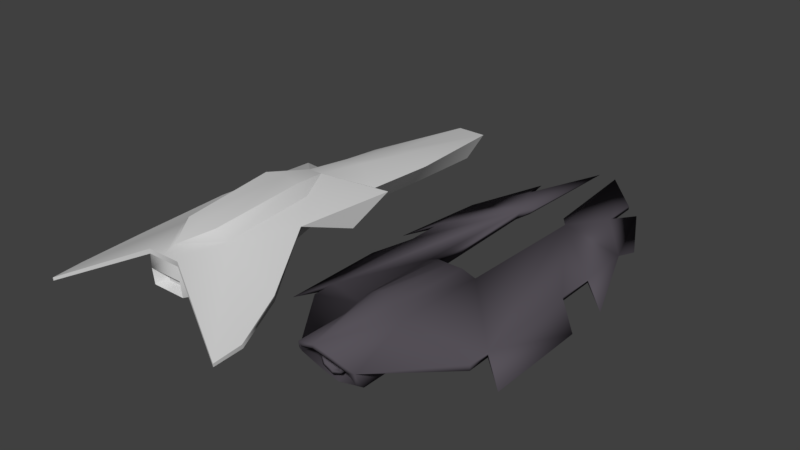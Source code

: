 # Source: untitled.blend  (saved by Blender 2.79.0; exported with 4.5.12 LTS)
import bpy
from mathutils import Matrix  # noqa: F401  (used for matrix-valued properties, if any)

bpy.ops.wm.read_factory_settings(use_empty=True)
scene = bpy.context.scene
scene.name = 'Scene'

# ---- collections
col_collection_1 = bpy.data.collections.new('Collection 1'); scene.collection.children.link(col_collection_1)

# ---- materials (node trees are filled in below, after node groups)
mat_main = bpy.data.materials.new('Main')
mat_main.alpha_threshold = 0.0
mat_main.use_transparent_shadow = False
mat_main.diffuse_color = (0.0967, 0.08594, 0.1026, 1.0)
mat_main.specular_color = (0.5, 0.5, 0.5)
mat_main.roughness = 0.5
mat_main.specular_intensity = 1.0
mat_material_001 = bpy.data.materials.new('Material.001')
mat_material_001.alpha_threshold = 0.0
mat_material_001.use_transparent_shadow = False
mat_material_001.diffuse_color = (0.64, 0.64, 0.64, 1.0)
mat_material_001.specular_color = (0.5, 0.5, 0.5)
mat_material_001.roughness = 0.5
mat_material_001.specular_intensity = 1.0

# ---- material node trees

# ---- world
world_world = bpy.data.worlds.new('World'); scene.world = world_world
world_world.color = (0.05088, 0.05088, 0.05088)
world_world.use_sun_shadow = False
world_world.sun_shadow_jitter_overblur = 0.0
world_world.cycles.sampling_method = 'MANUAL'

# ---- meshes
me_plane_003 = bpy.data.meshes.new('Plane.003')
me_plane_003.from_pydata([(0.0, 0.3915, -2.815), (0.2916, 0.255, -1.7), (0.2521, 0.3054, -2.779), (0.2043, 0.4186, -1.7), (0.3608, 0.255, -0.3978), (1.17, -0.007381, 1.625), (0.3446, 0.1738, 1.625), (0.6496, 0.1082, 2.267), (0.1804, 0.3356, -0.4239), (0.09637, 0.498, -1.7), (1.17, -0.007381, 0.8721), (0.412, 0.07498, -2.612), (1.17, -0.007381, -1.581), (0.1231, 0.1738, 3.31), (0.7789, -0.007381, 2.792), (1.17, -0.1306, 2.049), (1.554, -0.1959, 0.5478), (1.17, -0.007381, 0.2861), (1.17, -0.007381, -1.244), (1.554, -0.1959, -0.07963), (1.554, -0.1959, -1.581), (0.2257, 0.1708, 1.777), (0.4507, -0.07633, -0.8003), (0.4345, 5e-06, 1.625), (0.0, 0.137, -0.2153), (0.0, -0.1312, -0.596), (0.3156, 0.06204, 1.777), (0.5495, -0.05282, 2.989), (0.5495, -0.007381, 2.989), (0.6496, 0.04001, 2.267), (1.17, -0.06886, 0.8721), (1.17, -0.06886, 0.2861), (0.0, -0.3968, -1.123), (0.3181, -0.2918, -1.123), (0.3181, -0.2817, -1.747), (0.0, -0.3438, -1.747), (0.0, -0.3439, -2.37), (0.3181, -0.2716, -2.37), (1.17, -0.09055, -1.244), (1.17, -0.09055, -1.581), (1.17, -0.08219, -0.6545), (0.2618, -0.2232, -2.44), (0.0, -0.2899, -2.44), (0.0, -0.1199, -2.043), (0.1289, -0.07238, -2.064), (0.3393, 0.06928, -2.644), (0.186, 0.05301, -2.152), (0.0, 0.3364, -2.816), (0.2128, 0.2637, -2.785), (0.1137, 0.1589, -2.228), (0.0, 0.1954, -2.243), (0.0, -0.1431, -2.529), (0.136, -0.07886, -2.529), (0.1176, 0.1637, -2.529), (0.0, 0.2088, -2.529), (0.175, 0.05167, -2.529), (0.0, -0.09833, -2.529), (0.1021, -0.04961, -2.529), (0.08693, 0.1312, -2.529), (0.0, 0.1642, -2.529), (0.1304, 0.04823, -2.529), (0.0, -0.09833, -2.23), (0.1021, -0.04961, -2.23), (0.08693, 0.1312, -2.354), (0.0, 0.1642, -2.365), (0.1304, 0.04823, -2.304), (0.0, 0.3519, -0.4499), (0.0, 0.5295, -1.7), (0.4507, -0.07633, -1.747), (0.4507, -0.07633, -1.123), (-0.2521, 0.3054, -2.779), (-0.2916, 0.255, -1.7), (-0.3608, 0.255, -0.3978), (-0.2043, 0.4186, -1.7), (-1.17, -0.007381, 1.625), (-0.6496, 0.1082, 2.267), (-0.3446, 0.1738, 1.625), (-0.1804, 0.3356, -0.4239), (-0.09637, 0.498, -1.7), (-1.17, -0.007381, 0.8721), (-0.412, 0.07498, -2.612), (-1.17, -0.007381, -1.581), (-0.1231, 0.1738, 3.31), (-1.17, -0.1306, 2.049), (-0.7789, -0.007381, 2.792), (-1.554, -0.1959, 0.5478), (-1.17, -0.007381, 0.2861), (-1.17, -0.007381, -1.244), (-1.554, -0.1959, -1.581), (-1.554, -0.1959, -0.07963), (-0.2257, 0.1708, 1.777), (-0.4345, 5e-06, 1.625), (-0.4507, -0.07633, -0.8003), (-0.3156, 0.06204, 1.777), (-0.5495, -0.05282, 2.989), (-0.5495, -0.007381, 2.989), (-0.6496, 0.04001, 2.267), (-1.17, -0.06886, 0.2861), (-1.17, -0.06886, 0.8721), (-0.3181, -0.2918, -1.123), (-0.3181, -0.2817, -1.747), (-0.3181, -0.2716, -2.37), (-1.17, -0.09055, -1.244), (-1.17, -0.09055, -1.581), (-1.17, -0.08219, -0.6545), (-0.2618, -0.2232, -2.44), (-0.1289, -0.07238, -2.064), (-0.3393, 0.06928, -2.644), (-0.186, 0.05301, -2.152), (-0.1137, 0.1589, -2.228), (-0.2128, 0.2637, -2.785), (-0.136, -0.07886, -2.529), (-0.1176, 0.1637, -2.529), (-0.175, 0.05167, -2.529), (-0.1021, -0.04961, -2.529), (-0.08693, 0.1312, -2.529), (-0.1304, 0.04823, -2.529), (-0.1021, -0.04961, -2.23), (-0.08693, 0.1312, -2.354), (-0.1304, 0.04823, -2.304), (-0.4507, -0.07633, -1.123), (-0.4507, -0.07633, -1.747)], [], [(0, 1, 2), (1, 3, 4), (5, 6, 7), (8, 4, 3, 9), (6, 5, 10), (11, 1, 12), (6, 13, 7), (5, 7, 14, 15), (10, 5, 16), (10, 17, 6), (18, 17, 19, 20), (6, 17, 18, 4), (13, 6, 21), (6, 4, 22, 23), (21, 6, 23), (4, 24, 25), (13, 21, 26), (27, 28, 13), (7, 28, 27, 29), (14, 7, 29), (17, 10, 30, 31), (10, 16, 30), (16, 5, 30), (13, 28, 7), (13, 26, 27), (26, 29, 27), (15, 14, 29), (5, 15, 29), (26, 23, 29), (29, 23, 5), (1, 4, 18, 12), (9, 3, 0), (1, 0, 3), (2, 1, 11), (25, 32, 33), (34, 35, 36, 37), (33, 32, 35, 34), (34, 37, 11), (18, 20, 38), (12, 18, 38, 39), (12, 39, 11), (19, 17, 31), (38, 20, 19, 40), (40, 19, 31), (40, 31, 22), (31, 30, 22), (22, 30, 5, 23), (41, 42, 43, 44), (45, 41, 44, 46), (47, 48, 49, 50), (48, 45, 46, 49), (44, 43, 51, 52), (50, 49, 53, 54), (46, 44, 52, 55), (49, 46, 55, 53), (52, 51, 56, 57), (54, 53, 58, 59), (55, 52, 57, 60), (53, 55, 60, 58), (57, 56, 61, 62), (59, 58, 63, 64), (60, 57, 62, 65), (58, 60, 65, 63), (63, 65, 62, 61, 64), (2, 11, 45, 48), (0, 2, 48, 47), (11, 37, 41, 45), (37, 36, 42, 41), (22, 4, 25), (24, 4, 8), (66, 8, 9, 67), (66, 24, 8), (67, 9, 0), (26, 21, 23), (34, 68, 69, 33), (22, 33, 69), (68, 34, 11), (40, 22, 38), (22, 69, 38), (39, 38, 69, 68), (11, 39, 68), (22, 25, 33), (0, 70, 71), (71, 72, 73), (74, 75, 76), (77, 78, 73, 72), (76, 79, 74), (80, 81, 71), (76, 75, 82), (74, 83, 84, 75), (79, 85, 74), (79, 76, 86), (87, 88, 89, 86), (76, 72, 87, 86), (82, 90, 76), (76, 91, 92, 72), (90, 91, 76), (72, 25, 24), (82, 93, 90), (94, 82, 95), (75, 96, 94, 95), (84, 96, 75), (86, 97, 98, 79), (79, 98, 85), (85, 98, 74), (82, 75, 95), (82, 94, 93), (93, 94, 96), (83, 96, 84), (74, 96, 83), (93, 96, 91), (96, 74, 91), (71, 81, 87, 72), (78, 0, 73), (71, 73, 0), (70, 80, 71), (25, 99, 32), (100, 101, 36, 35), (99, 100, 35, 32), (100, 80, 101), (87, 102, 88), (81, 103, 102, 87), (81, 80, 103), (89, 97, 86), (102, 104, 89, 88), (104, 97, 89), (104, 92, 97), (97, 92, 98), (92, 91, 74, 98), (105, 106, 43, 42), (107, 108, 106, 105), (47, 50, 109, 110), (110, 109, 108, 107), (106, 111, 51, 43), (50, 54, 112, 109), (108, 113, 111, 106), (109, 112, 113, 108), (111, 114, 56, 51), (54, 59, 115, 112), (113, 116, 114, 111), (112, 115, 116, 113), (114, 117, 61, 56), (59, 64, 118, 115), (116, 119, 117, 114), (115, 118, 119, 116), (118, 64, 61, 117, 119), (70, 110, 107, 80), (0, 47, 110, 70), (80, 107, 105, 101), (101, 105, 42, 36), (92, 25, 72), (24, 77, 72), (66, 67, 78, 77), (66, 77, 24), (67, 0, 78), (93, 91, 90), (100, 99, 120, 121), (92, 120, 99), (121, 80, 100), (104, 102, 92), (92, 102, 120), (103, 121, 120, 102), (80, 121, 103), (92, 99, 25)])
me_plane_003.polygons.foreach_set('use_smooth', [True] * 164)
_uv = me_plane_003.uv_layers.new(name='UVMap')
_uv.uv.foreach_set('vector', [0.0283, 0.6727, 0.2024, 0.735, 0.0331, 0.7211, 0.3867, 0.6849, 0.3867, 0.6676, 0.6092, 0.6985, 0.73, 0.8771, 0.7249, 0.724, 0.8275, 0.776, 0.6047, 0.6629, 0.6092, 0.6985, 0.3867, 0.6676, 0.3867, 0.6463, 0.7249, 0.724, 0.73, 0.8771, 0.6119, 0.8824, 0.0588, 0.7724, 0.2024, 0.735, 0.227, 0.9003, 0.7249, 0.724, 0.9881, 0.6727, 0.8275, 0.776, 0.73, 0.8771, 0.8275, 0.776, 0.9119, 0.7999, 0.7991, 0.8822, 0.6119, 0.8824, 0.73, 0.8771, 0.5636, 0.9623, 0.6119, 0.8824, 0.5199, 0.8865, 0.7249, 0.724, 0.2798, 0.8978, 0.5199, 0.8865, 0.4653, 0.9668, 0.2297, 0.9779, 0.7249, 0.724, 0.5199, 0.8865, 0.2798, 0.8978, 0.4072, 0.7374, 0.9881, 0.6727, 0.7249, 0.724, 0.748, 0.7014, 0.2715, 0.2044, 0.0799, 0.2172, 0.0407, 0.1859, 0.2709, 0.1859, 0.2893, 0.2088, 0.2715, 0.2044, 0.2709, 0.1859, 0.0799, 0.2172, 0.0659, 0.2546, 0.0282, 0.2315, 0.4345, 0.1958, 0.2893, 0.2088, 0.2875, 0.1955, 0.3047, 0.1466, 0.3052, 0.1371, 0.4192, 0.1049, 0.1536, 0.1049, 0.3052, 0.1371, 0.3047, 0.1466, 0.1528, 0.1192, 0.0388, 0.1232, 0.1536, 0.1049, 0.1528, 0.1192, 0.2663, 0.3057, 0.1705, 0.3057, 0.1705, 0.2957, 0.2663, 0.2957, 0.1705, 0.3057, 0.0882, 0.2749, 0.1705, 0.2957, 0.4646, 0.3117, 0.2933, 0.3959, 0.4145, 0.3885, 0.9881, 0.6727, 0.9426, 0.7604, 0.8275, 0.776, 0.0314, 0.6156, 0.2751, 0.5572, 0.0783, 0.5225, 0.2751, 0.5572, 0.1945, 0.4985, 0.0783, 0.5225, 0.2225, 0.3941, 0.1086, 0.4807, 0.1945, 0.4985, 0.2933, 0.3959, 0.2225, 0.3941, 0.1945, 0.4985, 0.2751, 0.5572, 0.2994, 0.5321, 0.1945, 0.4985, 0.1945, 0.4985, 0.2994, 0.5321, 0.2933, 0.3959, 0.2024, 0.735, 0.4072, 0.7374, 0.2798, 0.8978, 0.227, 0.9003, 0.3867, 0.6463, 0.3867, 0.6676, 0.1962, 0.6273, 0.3867, 0.6849, 0.1962, 0.6273, 0.3867, 0.6676, 0.0331, 0.7211, 0.2024, 0.735, 0.0588, 0.7724, 0.6456, 0.5862, 0.7392, 0.6107, 0.7419, 0.5492, 0.8425, 0.5479, 0.841, 0.61, 0.9427, 0.6156, 0.9454, 0.5542, 0.7419, 0.5492, 0.7392, 0.6107, 0.841, 0.61, 0.8425, 0.5479, 0.8425, 0.5479, 0.9454, 0.5542, 0.9891, 0.49, 0.1389, 0.0633, 0.0521, 0.043, 0.1372, 0.0498, 0.1936, 0.0565, 0.1389, 0.0633, 0.1372, 0.0498, 0.1919, 0.043, 0.1936, 0.0565, 0.1919, 0.043, 0.4029, 0.0441, 0.3531, 0.2749, 0.2663, 0.3057, 0.2663, 0.2957, 0.754, 0.3689, 0.8051, 0.2922, 0.5642, 0.305, 0.6594, 0.3744, 0.6594, 0.3744, 0.5642, 0.305, 0.5085, 0.3831, 0.6594, 0.3744, 0.5085, 0.3831, 0.6885, 0.5063, 0.5085, 0.3831, 0.4145, 0.3885, 0.6885, 0.5063, 0.6885, 0.5063, 0.4145, 0.3885, 0.2933, 0.3959, 0.2994, 0.5321, 0.5963, 0.1131, 0.5356, 0.1112, 0.5376, 0.019, 0.5989, 0.0207, 0.676, 0.1184, 0.5963, 0.1131, 0.5989, 0.0207, 0.671, 0.0237, 0.7804, 0.1114, 0.7374, 0.1183, 0.7319, 0.0228, 0.7706, 0.019, 0.7374, 0.1183, 0.676, 0.1184, 0.671, 0.0237, 0.7319, 0.0228, 0.6617, 0.1736, 0.6626, 0.14, 0.7707, 0.14, 0.7695, 0.174, 0.705, 0.2602, 0.7015, 0.2355, 0.7714, 0.2332, 0.7716, 0.2617, 0.6844, 0.2071, 0.6617, 0.1736, 0.7695, 0.174, 0.7698, 0.2048, 0.7015, 0.2355, 0.6844, 0.2071, 0.7698, 0.2048, 0.7714, 0.2332, 0.6107, 0.1717, 0.6415, 0.1572, 0.6415, 0.1673, 0.6184, 0.1783, 0.6415, 0.2368, 0.6149, 0.2266, 0.6218, 0.2192, 0.6415, 0.2267, 0.6019, 0.2012, 0.6107, 0.1717, 0.6184, 0.1783, 0.612, 0.2005, 0.6149, 0.2266, 0.6019, 0.2012, 0.612, 0.2005, 0.6218, 0.2192, 0.8219, 0.2678, 0.7963, 0.2678, 0.7963, 0.2002, 0.8219, 0.2002, 0.8872, 0.2678, 0.8661, 0.2678, 0.8661, 0.2282, 0.8872, 0.2307, 0.8449, 0.2678, 0.8219, 0.2678, 0.8219, 0.2002, 0.8449, 0.2168, 0.8661, 0.2678, 0.8449, 0.2678, 0.8449, 0.2168, 0.8661, 0.2282, 0.8399, 0.1352, 0.8305, 0.1096, 0.8368, 0.0842, 0.8657, 0.071, 0.8704, 0.1497, 0.5777, 0.2412, 0.5549, 0.1994, 0.5664, 0.2011, 0.5846, 0.2363, 0.6119, 0.2604, 0.5777, 0.2412, 0.5846, 0.2363, 0.6134, 0.2525, 0.5549, 0.1994, 0.5658, 0.1372, 0.5754, 0.1486, 0.5664, 0.2011, 0.5658, 0.1372, 0.6119, 0.1255, 0.6134, 0.1383, 0.5754, 0.1486, 0.0407, 0.1859, 0.0799, 0.2172, 0.0282, 0.2315, 0.6404, 0.6273, 0.6092, 0.6985, 0.6047, 0.6629, 0.6003, 0.6273, 0.6047, 0.6629, 0.3867, 0.6463, 0.3867, 0.6273, 0.6003, 0.6273, 0.6404, 0.6273, 0.6047, 0.6629, 0.3867, 0.6273, 0.3867, 0.6463, 0.1962, 0.6273, 0.2875, 0.1955, 0.2893, 0.2088, 0.2709, 0.1859, 0.8425, 0.5479, 0.8434, 0.501, 0.7406, 0.5029, 0.7419, 0.5492, 0.6885, 0.5063, 0.7419, 0.5492, 0.7406, 0.5029, 0.8434, 0.501, 0.8425, 0.5479, 0.9891, 0.49, 0.6594, 0.3744, 0.6885, 0.5063, 0.754, 0.3689, 0.6885, 0.5063, 0.7406, 0.5029, 0.754, 0.3689, 0.8078, 0.3659, 0.754, 0.3689, 0.7406, 0.5029, 0.8434, 0.501, 0.9891, 0.49, 0.8078, 0.3659, 0.8434, 0.501, 0.6885, 0.5063, 0.6456, 0.5862, 0.7419, 0.5492, 0.0283, 0.6727, 0.0331, 0.7211, 0.2024, 0.735, 0.3867, 0.6849, 0.6092, 0.6985, 0.3867, 0.6676, 0.73, 0.8771, 0.8275, 0.776, 0.7249, 0.724, 0.6047, 0.6629, 0.3867, 0.6463, 0.3867, 0.6676, 0.6092, 0.6985, 0.7249, 0.724, 0.6119, 0.8824, 0.73, 0.8771, 0.0588, 0.7724, 0.227, 0.9003, 0.2024, 0.735, 0.7249, 0.724, 0.8275, 0.776, 0.9881, 0.6727, 0.73, 0.8771, 0.7991, 0.8822, 0.9119, 0.7999, 0.8275, 0.776, 0.6119, 0.8824, 0.5636, 0.9623, 0.73, 0.8771, 0.6119, 0.8824, 0.7249, 0.724, 0.5199, 0.8865, 0.2798, 0.8978, 0.2297, 0.9779, 0.4653, 0.9668, 0.5199, 0.8865, 0.7249, 0.724, 0.4072, 0.7374, 0.2798, 0.8978, 0.5199, 0.8865, 0.9881, 0.6727, 0.748, 0.7014, 0.7249, 0.724, 0.2715, 0.2044, 0.2709, 0.1859, 0.0407, 0.1859, 0.0799, 0.2172, 0.2893, 0.2088, 0.2709, 0.1859, 0.2715, 0.2044, 0.0799, 0.2172, 0.0282, 0.2315, 0.0659, 0.2546, 0.4345, 0.1958, 0.2875, 0.1955, 0.2893, 0.2088, 0.3047, 0.1466, 0.4192, 0.1049, 0.3052, 0.1371, 0.1536, 0.1049, 0.1528, 0.1192, 0.3047, 0.1466, 0.3052, 0.1371, 0.0388, 0.1232, 0.1528, 0.1192, 0.1536, 0.1049, 0.2663, 0.3057, 0.2663, 0.2957, 0.1705, 0.2957, 0.1705, 0.3057, 0.1705, 0.3057, 0.1705, 0.2957, 0.0882, 0.2749, 0.4646, 0.3117, 0.4145, 0.3885, 0.2933, 0.3959, 0.9881, 0.6727, 0.8275, 0.776, 0.9426, 0.7604, 0.0314, 0.6156, 0.0783, 0.5225, 0.2751, 0.5572, 0.2751, 0.5572, 0.0783, 0.5225, 0.1945, 0.4985, 0.2225, 0.3941, 0.1945, 0.4985, 0.1086, 0.4807, 0.2933, 0.3959, 0.1945, 0.4985, 0.2225, 0.3941, 0.2751, 0.5572, 0.1945, 0.4985, 0.2994, 0.5321, 0.1945, 0.4985, 0.2933, 0.3959, 0.2994, 0.5321, 0.2024, 0.735, 0.227, 0.9003, 0.2798, 0.8978, 0.4072, 0.7374, 0.3867, 0.6463, 0.1962, 0.6273, 0.3867, 0.6676, 0.3867, 0.6849, 0.3867, 0.6676, 0.1962, 0.6273, 0.0331, 0.7211, 0.0588, 0.7724, 0.2024, 0.735, 0.6456, 0.5862, 0.7419, 0.5492, 0.7392, 0.6107, 0.8425, 0.5479, 0.9454, 0.5542, 0.9427, 0.6156, 0.841, 0.61, 0.7419, 0.5492, 0.8425, 0.5479, 0.841, 0.61, 0.7392, 0.6107, 0.8425, 0.5479, 0.9891, 0.49, 0.9454, 0.5542, 0.1389, 0.0633, 0.1372, 0.0498, 0.0521, 0.043, 0.1936, 0.0565, 0.1919, 0.043, 0.1372, 0.0498, 0.1389, 0.0633, 0.1936, 0.0565, 0.4029, 0.0441, 0.1919, 0.043, 0.3531, 0.2749, 0.2663, 0.2957, 0.2663, 0.3057, 0.754, 0.3689, 0.6594, 0.3744, 0.5642, 0.305, 0.8051, 0.2922, 0.6594, 0.3744, 0.5085, 0.3831, 0.5642, 0.305, 0.6594, 0.3744, 0.6885, 0.5063, 0.5085, 0.3831, 0.5085, 0.3831, 0.6885, 0.5063, 0.4145, 0.3885, 0.6885, 0.5063, 0.2994, 0.5321, 0.2933, 0.3959, 0.4145, 0.3885, 0.5963, 0.1131, 0.5989, 0.0207, 0.5376, 0.019, 0.5356, 0.1112, 0.676, 0.1184, 0.671, 0.0237, 0.5989, 0.0207, 0.5963, 0.1131, 0.7804, 0.1114, 0.7706, 0.019, 0.7319, 0.0228, 0.7374, 0.1183, 0.7374, 0.1183, 0.7319, 0.0228, 0.671, 0.0237, 0.676, 0.1184, 0.6617, 0.1736, 0.7695, 0.174, 0.7707, 0.14, 0.6626, 0.14, 0.705, 0.2602, 0.7716, 0.2617, 0.7714, 0.2332, 0.7015, 0.2355, 0.6844, 0.2071, 0.7698, 0.2048, 0.7695, 0.174, 0.6617, 0.1736, 0.7015, 0.2355, 0.7714, 0.2332, 0.7698, 0.2048, 0.6844, 0.2071, 0.6107, 0.1717, 0.6184, 0.1783, 0.6415, 0.1673, 0.6415, 0.1572, 0.6415, 0.2368, 0.6415, 0.2267, 0.6218, 0.2192, 0.6149, 0.2266, 0.6019, 0.2012, 0.612, 0.2005, 0.6184, 0.1783, 0.6107, 0.1717, 0.6149, 0.2266, 0.6218, 0.2192, 0.612, 0.2005, 0.6019, 0.2012, 0.8219, 0.2678, 0.8219, 0.2002, 0.7963, 0.2002, 0.7963, 0.2678, 0.8872, 0.2678, 0.8872, 0.2307, 0.8661, 0.2282, 0.8661, 0.2678, 0.8449, 0.2678, 0.8449, 0.2168, 0.8219, 0.2002, 0.8219, 0.2678, 0.8661, 0.2678, 0.8661, 0.2282, 0.8449, 0.2168, 0.8449, 0.2678, 0.8399, 0.1352, 0.8704, 0.1497, 0.8657, 0.071, 0.8368, 0.0842, 0.8305, 0.1096, 0.5777, 0.2412, 0.5846, 0.2363, 0.5664, 0.2011, 0.5549, 0.1994, 0.6119, 0.2604, 0.6134, 0.2525, 0.5846, 0.2363, 0.5777, 0.2412, 0.5549, 0.1994, 0.5664, 0.2011, 0.5754, 0.1486, 0.5658, 0.1372, 0.5658, 0.1372, 0.5754, 0.1486, 0.6134, 0.1383, 0.6119, 0.1255, 0.0407, 0.1859, 0.0282, 0.2315, 0.0799, 0.2172, 0.6404, 0.6273, 0.6047, 0.6629, 0.6092, 0.6985, 0.6003, 0.6273, 0.3867, 0.6273, 0.3867, 0.6463, 0.6047, 0.6629, 0.6003, 0.6273, 0.6047, 0.6629, 0.6404, 0.6273, 0.3867, 0.6273, 0.1962, 0.6273, 0.3867, 0.6463, 0.2875, 0.1955, 0.2709, 0.1859, 0.2893, 0.2088, 0.8425, 0.5479, 0.7419, 0.5492, 0.7406, 0.5029, 0.8434, 0.501, 0.6885, 0.5063, 0.7406, 0.5029, 0.7419, 0.5492, 0.8434, 0.501, 0.9891, 0.49, 0.8425, 0.5479, 0.6594, 0.3744, 0.754, 0.3689, 0.6885, 0.5063, 0.6885, 0.5063, 0.754, 0.3689, 0.7406, 0.5029, 0.8078, 0.3659, 0.8434, 0.501, 0.7406, 0.5029, 0.754, 0.3689, 0.9891, 0.49, 0.8434, 0.501, 0.8078, 0.3659, 0.6885, 0.5063, 0.7419, 0.5492, 0.6456, 0.5862])
me_plane_003.materials.append(mat_main)
me_plane_003.use_remesh_preserve_volume = False
me_plane_003.use_remesh_preserve_attributes = False
me_plane_003.use_mirror_vertex_groups = False
me_plane_003.update()
me_plane_003.normals_split_custom_set([tuple(v) for v in zip(*[iter([4.03e-09, 0.7377, -0.6752, 0.6363, 0.7661, -0.09106, 0.5965, 0.4889, -0.6365, 0.6363, 0.7661, -0.09106, 0.7257, 0.6845, -0.06904, 0.1121, 0.8179, 0.5644, 0.9887, -0.05809, 0.1382, -0.6208, 0.7226, -0.3041, 0.3209, 0.9325, 0.166, 0.2409, 0.8713, 0.4275, 0.1121, 0.8179, 0.5644, 0.7257, 0.6845, -0.06904, 0.3876, 0.9218, -0.01185, -0.6208, 0.7226, -0.3041, 0.9887, -0.05809, 0.1382, 0.4286, 0.8888, -0.1627, 0.8529, -0.06237, -0.5184, 0.6363, 0.7661, -0.09106, 0.8088, 0.5338, -0.247, -0.6208, 0.7226, -0.3041, -0.4724, 0.1815, 0.8625, 0.3209, 0.9325, 0.166, 0.9887, -0.05809, 0.1382, 0.3209, 0.9325, 0.166, 0.1032, -0.1369, 0.9852, 0.8374, -0.4155, -0.3551, 0.4286, 0.8888, -0.1627, 0.9887, -0.05809, 0.1382, 0.6139, -0.2605, -0.7452, 0.4286, 0.8888, -0.1627, 0.6843, 0.7073, 0.1773, -0.6208, 0.7226, -0.3041, 0.464, 0.8711, -0.1609, 0.6843, 0.7073, 0.1773, 0.9034, -0.3598, 0.2334, 0.4726, -0.1871, -0.8612, -0.6208, 0.7226, -0.3041, 0.6843, 0.7073, 0.1773, 0.464, 0.8711, -0.1609, 0.1121, 0.8179, 0.5644, -0.4724, 0.1815, 0.8625, -0.6208, 0.7226, -0.3041, -0.8869, 0.3809, -0.2613, -0.6208, 0.7226, -0.3041, 0.1121, 0.8179, 0.5644, 0.128, -0.962, 0.2411, -0.4847, -0.8739, -0.03626, -0.8869, 0.3809, -0.2613, -0.6208, 0.7226, -0.3041, -0.4847, -0.8739, -0.03626, 0.1121, 0.8179, 0.5644, 0.0, -0.1794, 0.9838, 0.0, -0.8231, 0.5678, -0.4724, 0.1815, 0.8625, -0.8869, 0.3809, -0.2613, -0.5811, -0.8083, -0.09435, 0.4764, -0.7734, 0.4182, 0.81, 0.378, 0.4484, -0.4724, 0.1815, 0.8625, 0.3209, 0.9325, 0.166, 0.81, 0.378, 0.4484, 0.4764, -0.7734, 0.4182, -0.09167, -0.9943, 0.05502, 0.1032, -0.1369, 0.9852, 0.3209, 0.9325, 0.166, -0.09167, -0.9943, 0.05502, 0.6843, 0.7073, 0.1773, 0.4286, 0.8888, -0.1627, -0.05613, -0.978, -0.2011, 0.5284, -0.8044, 0.2715, 0.4286, 0.8888, -0.1627, 0.6139, -0.2605, -0.7452, -0.05613, -0.978, -0.2011, 0.6139, -0.2605, -0.7452, 0.9887, -0.05809, 0.1382, -0.05613, -0.978, -0.2011, -0.4724, 0.1815, 0.8625, 0.81, 0.378, 0.4484, 0.3209, 0.9325, 0.166, -0.4724, 0.1815, 0.8625, -0.5811, -0.8083, -0.09435, 0.4764, -0.7734, 0.4182, -0.5811, -0.8083, -0.09435, -0.09167, -0.9943, 0.05502, 0.4764, -0.7734, 0.4182, 0.8374, -0.4155, -0.3551, 0.1032, -0.1369, 0.9852, -0.09167, -0.9943, 0.05502, 0.9887, -0.05809, 0.1382, 0.8374, -0.4155, -0.3551, -0.09167, -0.9943, 0.05502, -0.5811, -0.8083, -0.09435, -0.4847, -0.8739, -0.03626, -0.09167, -0.9943, 0.05502, -0.09167, -0.9943, 0.05502, -0.4847, -0.8739, -0.03626, 0.9887, -0.05809, 0.1382, 0.6363, 0.7661, -0.09106, 0.1121, 0.8179, 0.5644, 0.464, 0.8711, -0.1609, 0.8088, 0.5338, -0.247, 0.3876, 0.9218, -0.01185, 0.7257, 0.6845, -0.06904, 4.03e-09, 0.7377, -0.6752, 0.6363, 0.7661, -0.09106, 4.03e-09, 0.7377, -0.6752, 0.7257, 0.6845, -0.06904, 0.5965, 0.4889, -0.6365, 0.6363, 0.7661, -0.09106, 0.8529, -0.06237, -0.5184, 0.0, -0.8231, 0.5678, 0.0, -0.9807, 0.1955, 0.553, -0.8204, 0.1456, 0.5935, -0.8036, -0.04389, 4.852e-09, -0.9996, -0.02923, 5.365e-09, -0.9446, -0.3283, 0.6203, -0.7314, -0.2833, 0.553, -0.8204, 0.1456, 0.0, -0.9807, 0.1955, 4.852e-09, -0.9996, -0.02923, 0.5935, -0.8036, -0.04389, 0.5935, -0.8036, -0.04389, 0.6203, -0.7314, -0.2833, 0.8529, -0.06237, -0.5184, 0.464, 0.8711, -0.1609, 0.4726, -0.1871, -0.8612, -0.05068, -0.9698, -0.2386, 0.8088, 0.5338, -0.247, 0.464, 0.8711, -0.1609, -0.05068, -0.9698, -0.2386, 0.7104, -0.6555, -0.2562, 0.8088, 0.5338, -0.247, 0.7104, -0.6555, -0.2562, 0.8529, -0.06237, -0.5184, 0.9034, -0.3598, 0.2334, 0.6843, 0.7073, 0.1773, 0.5284, -0.8044, 0.2715, -0.05068, -0.9698, -0.2386, 0.4726, -0.1871, -0.8612, 0.9034, -0.3598, 0.2334, -0.1471, -0.9891, 0.01004, -0.1471, -0.9891, 0.01004, 0.9034, -0.3598, 0.2334, 0.5284, -0.8044, 0.2715, -0.1471, -0.9891, 0.01004, 0.5284, -0.8044, 0.2715, 0.128, -0.962, 0.2411, 0.5284, -0.8044, 0.2715, -0.05613, -0.978, -0.2011, 0.128, -0.962, 0.2411, 0.128, -0.962, 0.2411, -0.05613, -0.978, -0.2011, 0.9887, -0.05809, 0.1382, -0.4847, -0.8739, -0.03626, -0.208, -0.351, -0.913, 7.976e-08, -0.01356, -0.9999, 1.506e-07, 0.07101, -0.9975, -0.06945, -0.1911, -0.9791, -0.1513, -0.5992, -0.7862, -0.208, -0.351, -0.913, -0.06945, -0.1911, -0.9791, -0.09639, -0.6217, -0.7773, 1.777e-08, -0.496, -0.8683, -0.02604, -0.5504, -0.8345, 0.3295, -0.4042, -0.8533, 2.134e-07, -0.0966, -0.9953, -0.02604, -0.5504, -0.8345, -0.1513, -0.5992, -0.7862, -0.09639, -0.6217, -0.7773, 0.3295, -0.4042, -0.8533, -0.06945, -0.1911, -0.9791, 1.506e-07, 0.07101, -0.9975, -3.332e-08, -0.7972, -0.6037, 0.5678, -0.5443, -0.6176, 2.134e-07, -0.0966, -0.9953, 0.3295, -0.4042, -0.8533, 0.4932, 0.6019, -0.628, 0.0, 0.7853, -0.6192, -0.09639, -0.6217, -0.7773, -0.06945, -0.1911, -0.9791, 0.5678, -0.5443, -0.6176, 0.7636, 0.06689, -0.6423, 0.3295, -0.4042, -0.8533, -0.09639, -0.6217, -0.7773, 0.7636, 0.06689, -0.6423, 0.4932, 0.6019, -0.628, 0.5678, -0.5443, -0.6176, -3.332e-08, -0.7972, -0.6037, 0.0, 0.5751, -0.818, -0.4452, 0.3777, -0.8119, 0.0, 0.7853, -0.6192, 0.4932, 0.6019, -0.628, -0.4011, -0.4524, -0.7965, 0.0, -0.6051, -0.7961, 0.7636, 0.06689, -0.6423, 0.5678, -0.5443, -0.6176, -0.4452, 0.3777, -0.8119, -0.5952, -0.05983, -0.8013, 0.4932, 0.6019, -0.628, 0.7636, 0.06689, -0.6423, -0.5952, -0.05983, -0.8013, -0.4011, -0.4524, -0.7965, -0.4452, 0.3777, -0.8119, 0.0, 0.5751, -0.818, 0.0, 0.6286, -0.7778, -0.6039, 0.2428, -0.7592, 0.0, -0.6051, -0.7961, -0.4011, -0.4524, -0.7965, -0.4773, -0.762, -0.4377, 0.0, -0.9056, -0.4241, -0.5952, -0.05983, -0.8013, -0.4452, 0.3777, -0.8119, -0.6039, 0.2428, -0.7592, -0.7682, -0.3057, -0.5625, -0.4011, -0.4524, -0.7965, -0.5952, -0.05983, -0.8013, -0.7682, -0.3057, -0.5625, -0.4773, -0.762, -0.4377, -0.4773, -0.762, -0.4377, -0.7682, -0.3057, -0.5625, -0.6039, 0.2428, -0.7592, 0.0, 0.6286, -0.7778, 0.0, -0.9056, -0.4241, 0.5965, 0.4889, -0.6365, 0.8529, -0.06237, -0.5184, -0.1513, -0.5992, -0.7862, -0.02604, -0.5504, -0.8345, 4.03e-09, 0.7377, -0.6752, 0.5965, 0.4889, -0.6365, -0.02604, -0.5504, -0.8345, 1.777e-08, -0.496, -0.8683, 0.8529, -0.06237, -0.5184, 0.6203, -0.7314, -0.2833, -0.208, -0.351, -0.913, -0.1513, -0.5992, -0.7862, 0.6203, -0.7314, -0.2833, 5.365e-09, -0.9446, -0.3283, 7.976e-08, -0.01356, -0.9999, -0.208, -0.351, -0.913, 0.128, -0.962, 0.2411, 0.1121, 0.8179, 0.5644, 0.0, -0.8231, 0.5678, 0.0, -0.1794, 0.9838, 0.1121, 0.8179, 0.5644, 0.2409, 0.8713, 0.4275, 0.0, 0.9193, 0.3936, 0.2409, 0.8713, 0.4275, 0.3876, 0.9218, -0.01185, 2.532e-09, 1.0, 0.004817, 0.0, 0.9193, 0.3936, 0.0, -0.1794, 0.9838, 0.2409, 0.8713, 0.4275, 2.532e-09, 1.0, 0.004817, 0.3876, 0.9218, -0.01185, 4.03e-09, 0.7377, -0.6752, -0.5811, -0.8083, -0.09435, -0.8869, 0.3809, -0.2613, -0.4847, -0.8739, -0.03626, 0.5935, -0.8036, -0.04389, 0.4866, -0.8682, -0.09696, 0.4768, -0.879, -0.001241, 0.553, -0.8204, 0.1456, 0.128, -0.962, 0.2411, 0.553, -0.8204, 0.1456, 0.4768, -0.879, -0.001241, 0.4866, -0.8682, -0.09696, 0.5935, -0.8036, -0.04389, 0.8529, -0.06237, -0.5184, -0.1471, -0.9891, 0.01004, 0.128, -0.962, 0.2411, -0.05068, -0.9698, -0.2386, 0.128, -0.962, 0.2411, 0.4768, -0.879, -0.001241, -0.05068, -0.9698, -0.2386, 0.7104, -0.6555, -0.2562, -0.05068, -0.9698, -0.2386, 0.4768, -0.879, -0.001241, 0.4866, -0.8682, -0.09696, 0.8529, -0.06237, -0.5184, 0.7104, -0.6555, -0.2562, 0.4866, -0.8682, -0.09696, 0.128, -0.962, 0.2411, 0.0, -0.8231, 0.5678, 0.553, -0.8204, 0.1456, 4.03e-09, 0.7377, -0.6752, -0.5965, 0.4889, -0.6365, -0.6363, 0.7661, -0.09106, -0.6363, 0.7661, -0.09106, -0.1121, 0.8179, 0.5644, -0.7257, 0.6845, -0.06904, -0.9887, -0.05809, 0.1382, -0.3209, 0.9325, 0.166, 0.6208, 0.7226, -0.3041, -0.2409, 0.8713, 0.4275, -0.3876, 0.9218, -0.01185, -0.7257, 0.6845, -0.06904, -0.1121, 0.8179, 0.5644, 0.6208, 0.7226, -0.3041, -0.4286, 0.8888, -0.1627, -0.9887, -0.05809, 0.1382, -0.8529, -0.06237, -0.5184, -0.8088, 0.5338, -0.247, -0.6363, 0.7661, -0.09106, 0.6208, 0.7226, -0.3041, -0.3209, 0.9325, 0.166, 0.4724, 0.1815, 0.8625, -0.9887, -0.05809, 0.1382, -0.8374, -0.4155, -0.3551, -0.1032, -0.1369, 0.9852, -0.3209, 0.9325, 0.166, -0.4286, 0.8888, -0.1627, -0.6139, -0.2605, -0.7452, -0.9887, -0.05809, 0.1382, -0.4286, 0.8888, -0.1627, 0.6208, 0.7226, -0.3041, -0.6843, 0.7073, 0.1773, -0.464, 0.8711, -0.1609, -0.4726, -0.1871, -0.8612, -0.9034, -0.3598, 0.2334, -0.6843, 0.7073, 0.1773, 0.6208, 0.7226, -0.3041, -0.1121, 0.8179, 0.5644, -0.464, 0.8711, -0.1609, -0.6843, 0.7073, 0.1773, 0.4724, 0.1815, 0.8625, 0.8869, 0.3809, -0.2614, 0.6208, 0.7226, -0.3041, 0.6208, 0.7226, -0.3041, 0.4847, -0.8739, -0.03626, -0.128, -0.962, 0.2411, -0.1121, 0.8179, 0.5644, 0.8869, 0.3809, -0.2614, 0.4847, -0.8739, -0.03626, 0.6208, 0.7226, -0.3041, -0.1121, 0.8179, 0.5644, 0.0, -0.8231, 0.5678, 0.0, -0.1794, 0.9838, 0.4724, 0.1815, 0.8625, 0.5811, -0.8083, -0.09435, 0.8869, 0.3809, -0.2614, -0.4764, -0.7734, 0.4182, 0.4724, 0.1815, 0.8625, -0.81, 0.378, 0.4484, -0.3209, 0.9325, 0.166, 0.09167, -0.9943, 0.05502, -0.4764, -0.7734, 0.4182, -0.81, 0.378, 0.4484, -0.1032, -0.1369, 0.9852, 0.09167, -0.9943, 0.05502, -0.3209, 0.9325, 0.166, -0.6843, 0.7073, 0.1773, -0.5284, -0.8044, 0.2715, 0.05613, -0.978, -0.2011, -0.4286, 0.8888, -0.1627, -0.4286, 0.8888, -0.1627, 0.05613, -0.978, -0.2011, -0.6139, -0.2605, -0.7452, -0.6139, -0.2605, -0.7452, 0.05613, -0.978, -0.2011, -0.9887, -0.05809, 0.1382, 0.4724, 0.1815, 0.8625, -0.3209, 0.9325, 0.166, -0.81, 0.378, 0.4484, 0.4724, 0.1815, 0.8625, -0.4764, -0.7734, 0.4182, 0.5811, -0.8083, -0.09435, 0.5811, -0.8083, -0.09435, -0.4764, -0.7734, 0.4182, 0.09167, -0.9943, 0.05502, -0.8374, -0.4155, -0.3551, 0.09167, -0.9943, 0.05502, -0.1032, -0.1369, 0.9852, -0.9887, -0.05809, 0.1382, 0.09167, -0.9943, 0.05502, -0.8374, -0.4155, -0.3551, 0.5811, -0.8083, -0.09435, 0.09167, -0.9943, 0.05502, 0.4847, -0.8739, -0.03626, 0.09167, -0.9943, 0.05502, -0.9887, -0.05809, 0.1382, 0.4847, -0.8739, -0.03626, -0.6363, 0.7661, -0.09106, -0.8088, 0.5338, -0.247, -0.464, 0.8711, -0.1609, -0.1121, 0.8179, 0.5644, -0.3876, 0.9218, -0.01185, 4.03e-09, 0.7377, -0.6752, -0.7257, 0.6845, -0.06904, -0.6363, 0.7661, -0.09106, -0.7257, 0.6845, -0.06904, 4.03e-09, 0.7377, -0.6752, -0.5965, 0.4889, -0.6365, -0.8529, -0.06237, -0.5184, -0.6363, 0.7661, -0.09106, 0.0, -0.8231, 0.5678, -0.553, -0.8204, 0.1456, 0.0, -0.9807, 0.1955, -0.5935, -0.8036, -0.04389, -0.6203, -0.7314, -0.2833, 5.365e-09, -0.9446, -0.3283, 4.852e-09, -0.9996, -0.02923, -0.553, -0.8204, 0.1456, -0.5935, -0.8036, -0.04389, 4.852e-09, -0.9996, -0.02923, 0.0, -0.9807, 0.1955, -0.5935, -0.8036, -0.04389, -0.8529, -0.06237, -0.5184, -0.6203, -0.7314, -0.2833, -0.464, 0.8711, -0.1609, 0.05068, -0.9698, -0.2386, -0.4726, -0.1871, -0.8612, -0.8088, 0.5338, -0.247, -0.7104, -0.6555, -0.2562, 0.05068, -0.9698, -0.2386, -0.464, 0.8711, -0.1609, -0.8088, 0.5338, -0.247, -0.8529, -0.06237, -0.5184, -0.7104, -0.6555, -0.2562, -0.9034, -0.3598, 0.2334, -0.5284, -0.8044, 0.2715, -0.6843, 0.7073, 0.1773, 0.05068, -0.9698, -0.2386, 0.1471, -0.9891, 0.01004, -0.9034, -0.3598, 0.2334, -0.4726, -0.1871, -0.8612, 0.1471, -0.9891, 0.01004, -0.5284, -0.8044, 0.2715, -0.9034, -0.3598, 0.2334, 0.1471, -0.9891, 0.01004, -0.128, -0.962, 0.2411, -0.5284, -0.8044, 0.2715, -0.5284, -0.8044, 0.2715, -0.128, -0.962, 0.2411, 0.05613, -0.978, -0.2011, -0.128, -0.962, 0.2411, 0.4847, -0.8739, -0.03626, -0.9887, -0.05809, 0.1382, 0.05613, -0.978, -0.2011, 0.208, -0.351, -0.913, 0.06945, -0.1911, -0.9791, 1.506e-07, 0.07101, -0.9975, 7.976e-08, -0.01356, -0.9999, 0.1513, -0.5992, -0.7862, 0.09639, -0.6217, -0.7773, 0.06945, -0.1911, -0.9791, 0.208, -0.351, -0.913, 1.777e-08, -0.496, -0.8683, 2.134e-07, -0.0966, -0.9953, -0.3295, -0.4042, -0.8533, 0.02604, -0.5504, -0.8345, 0.02604, -0.5504, -0.8345, -0.3295, -0.4042, -0.8533, 0.09639, -0.6217, -0.7773, 0.1513, -0.5992, -0.7862, 0.06945, -0.1911, -0.9791, -0.5678, -0.5443, -0.6176, -3.332e-08, -0.7972, -0.6037, 1.506e-07, 0.07101, -0.9975, 2.134e-07, -0.0966, -0.9953, 0.0, 0.7853, -0.6192, -0.4932, 0.6019, -0.628, -0.3295, -0.4042, -0.8533, 0.09639, -0.6217, -0.7773, -0.7636, 0.06689, -0.6423, -0.5678, -0.5443, -0.6176, 0.06945, -0.1911, -0.9791, -0.3295, -0.4042, -0.8533, -0.4932, 0.6019, -0.628, -0.7636, 0.06689, -0.6423, 0.09639, -0.6217, -0.7773, -0.5678, -0.5443, -0.6176, 0.4452, 0.3777, -0.8119, 0.0, 0.5751, -0.818, -3.332e-08, -0.7972, -0.6037, 0.0, 0.7853, -0.6192, 0.0, -0.6051, -0.7961, 0.4011, -0.4524, -0.7965, -0.4932, 0.6019, -0.628, -0.7636, 0.06689, -0.6423, 0.5952, -0.05983, -0.8013, 0.4452, 0.3777, -0.8119, -0.5678, -0.5443, -0.6176, -0.4932, 0.6019, -0.628, 0.4011, -0.4524, -0.7965, 0.5952, -0.05983, -0.8013, -0.7636, 0.06689, -0.6423, 0.4452, 0.3777, -0.8119, 0.6039, 0.2428, -0.7592, 0.0, 0.6286, -0.7778, 0.0, 0.5751, -0.818, 0.0, -0.6051, -0.7961, 0.0, -0.9056, -0.4241, 0.4773, -0.762, -0.4377, 0.4011, -0.4524, -0.7965, 0.5952, -0.05983, -0.8013, 0.7682, -0.3057, -0.5625, 0.6039, 0.2428, -0.7592, 0.4452, 0.3777, -0.8119, 0.4011, -0.4524, -0.7965, 0.4773, -0.762, -0.4377, 0.7682, -0.3057, -0.5625, 0.5952, -0.05983, -0.8013, 0.4773, -0.762, -0.4377, 0.0, -0.9056, -0.4241, 0.0, 0.6286, -0.7778, 0.6039, 0.2428, -0.7592, 0.7682, -0.3057, -0.5625, -0.5965, 0.4889, -0.6365, 0.02604, -0.5504, -0.8345, 0.1513, -0.5992, -0.7862, -0.8529, -0.06237, -0.5184, 4.03e-09, 0.7377, -0.6752, 1.777e-08, -0.496, -0.8683, 0.02604, -0.5504, -0.8345, -0.5965, 0.4889, -0.6365, -0.8529, -0.06237, -0.5184, 0.1513, -0.5992, -0.7862, 0.208, -0.351, -0.913, -0.6203, -0.7314, -0.2833, -0.6203, -0.7314, -0.2833, 0.208, -0.351, -0.913, 7.976e-08, -0.01356, -0.9999, 5.365e-09, -0.9446, -0.3283, -0.128, -0.962, 0.2411, 0.0, -0.8231, 0.5678, -0.1121, 0.8179, 0.5644, 0.0, -0.1794, 0.9838, -0.2409, 0.8713, 0.4275, -0.1121, 0.8179, 0.5644, 0.0, 0.9193, 0.3936, 2.532e-09, 1.0, 0.004817, -0.3876, 0.9218, -0.01185, -0.2409, 0.8713, 0.4275, 0.0, 0.9193, 0.3936, -0.2409, 0.8713, 0.4275, 0.0, -0.1794, 0.9838, 2.532e-09, 1.0, 0.004817, 4.03e-09, 0.7377, -0.6752, -0.3876, 0.9218, -0.01185, 0.5811, -0.8083, -0.09435, 0.4847, -0.8739, -0.03626, 0.8869, 0.3809, -0.2614, -0.5935, -0.8036, -0.04389, -0.553, -0.8204, 0.1456, -0.4768, -0.879, -0.001241, -0.4866, -0.8682, -0.09696, -0.128, -0.962, 0.2411, -0.4768, -0.879, -0.001241, -0.553, -0.8204, 0.1456, -0.4866, -0.8682, -0.09696, -0.8529, -0.06237, -0.5184, -0.5935, -0.8036, -0.04389, 0.1471, -0.9891, 0.01004, 0.05068, -0.9698, -0.2386, -0.128, -0.962, 0.2411, -0.128, -0.962, 0.2411, 0.05068, -0.9698, -0.2386, -0.4768, -0.879, -0.001241, -0.7104, -0.6555, -0.2562, -0.4866, -0.8682, -0.09696, -0.4768, -0.879, -0.001241, 0.05068, -0.9698, -0.2386, -0.8529, -0.06237, -0.5184, -0.4866, -0.8682, -0.09696, -0.7104, -0.6555, -0.2562, -0.128, -0.962, 0.2411, -0.553, -0.8204, 0.1456, 0.0, -0.8231, 0.5678])] * 3)])
me_plane_002 = bpy.data.meshes.new('Plane.002')
me_plane_002.from_pydata([(-0.2016, 0.1285, -0.1734), (-0.0687, 0.02989, -0.1428), (-0.2026, 0.05474, 0.02062), (-0.1088, 0.1731, 0.5193), (-0.06639, 0.2112, 0.5305), (-0.07651, 0.2435, 0.164), (-0.02854, 0.209, -0.006007), (0.0, 0.209, -0.006007), (0.0, 0.1769, -0.2156), (0.0, 0.1357, -0.4843), (-0.0448, 0.1357, -0.4843), (-0.03567, 0.1769, -0.2156), (0.0, 0.06276, -0.9608), (-0.06105, 0.06276, -0.9608), (-0.06679, 0.009403, -0.484), (-0.1293, 0.1007, -0.484), (-0.05001, -0.01416, -0.864), (-0.0687, 0.02989, -0.1428), (-0.1381, 0.1243, -0.1734), (-0.2016, 0.1285, -0.1734), (-0.02854, 0.209, -0.006007), (-0.1381, 0.1243, -0.1734), (-0.1088, 0.1998, 0.1528), (-0.02854, 0.209, -0.006007), (-0.2016, 0.1285, -0.1734), (-0.1939, 0.1571, 0.27), (-0.1939, 0.1571, 0.27), (-0.2016, 0.1285, -0.1734), (-0.2026, 0.05474, 0.02062), (0.0, 0.1797, 0.6489), (0.0, 0.2176, 0.5305), (-0.06639, 0.2112, 0.5305), (0.0, 0.2451, 0.1417), (-0.07651, 0.2435, 0.164), (0.0, 0.209, -0.006007), (-0.02854, 0.209, -0.006007), (0.0, 0.1797, 0.6489), (-0.02854, 0.209, -0.006007), (-0.1088, 0.1998, 0.1528), (-0.0687, 0.02989, -0.1428), (-0.2016, 0.1285, -0.1734), (-0.1381, 0.1243, -0.1734), (-0.4005, 0.003204, 0.8621), (-0.06839, 0.1606, 0.6987), (-0.3324, 0.06228, 0.5372), (-0.1381, 0.1243, -0.1734), (-0.4005, 0.01146, 0.744), (-0.0687, 0.02989, -0.1428), (-0.06679, 0.009403, -0.484), (0.0, 0.009403, -0.484), (0.0, 0.02989, -0.1428), (-0.05001, -0.01416, -0.864), (0.0, -0.01416, -0.864), (0.0, 0.1124, -0.1428), (-0.0687, 0.1124, -0.1428), (-0.2026, 0.05474, 0.02062), (-0.0687, 0.02989, -0.1428), (-0.0687, 0.1124, -0.1428), (-0.1939, 0.1571, 0.27), (0.0, 0.04055, 0.27), (-0.1088, 0.04055, 0.27), (-0.1088, 0.04055, 0.27), (0.0, 0.004266, 0.5193), (-0.1317, 0.004266, 0.5193), (-0.06839, 0.1606, 0.6987), (-0.0687, 0.1423, 0.6987), (0.0, 0.1423, 0.6987), (0.0, 0.1606, 0.6987), (-0.4005, 0.01146, 0.744), (-0.3324, 0.06228, 0.5372), (-0.3324, 0.04129, 0.5372), (-0.4005, -0.004135, 0.7411), (-0.1939, 0.1571, 0.27), (-0.4005, -0.009212, 0.8617), (-0.4005, -0.004135, 0.7411), (-0.0687, 0.1423, 0.6987), (-0.1317, 0.004266, 0.5193), (-0.156, 0.1162, 0.5193), (-0.156, 0.1162, 0.5193), (-0.0687, 0.02425, 0.6924), (-0.0306, 0.04075, 0.662), (-0.0306, 0.07603, 0.662), (-0.0687, 0.08884, 0.6987), (0.0, 0.02425, 0.6924), (0.0, 0.04075, 0.662), (0.0, -0.01416, -0.864), (-0.05001, -0.01416, -0.864), (-0.04256, -0.002333, -0.8589), (0.0, -0.002333, -0.8589), (-0.06105, 0.06276, -0.9608), (0.0, 0.06276, -0.9608), (0.0, 0.05933, -0.8818), (-0.05214, 0.05933, -0.8818), (-0.04256, -0.002333, -0.8589), (-0.05214, 0.05933, -0.8818), (0.0, 0.05933, -0.8818), (0.0, -0.002333, -0.8589), (-0.1293, 0.1007, -0.484), (0.0, 0.1606, 0.6987), (0.06105, 0.06276, -0.9608), (0.1293, 0.1007, -0.484), (0.05001, -0.01416, -0.864), (-0.4005, 0.003204, 0.8621), (-0.4005, -0.009212, 0.8617), (-0.4005, 0.003204, 0.8621), (-0.4005, -0.009212, 0.8617), (0.2016, 0.1285, -0.1734), (0.2026, 0.05474, 0.02062), (0.0687, 0.02989, -0.1428), (0.1088, 0.1731, 0.5193), (0.07651, 0.2435, 0.164), (0.06639, 0.2112, 0.5305), (0.02854, 0.209, -0.006007), (0.03567, 0.1769, -0.2156), (0.0448, 0.1357, -0.4843), (0.06105, 0.06276, -0.9608), (-0.06105, 0.06276, -0.9608), (0.0687, 0.02989, -0.1428), (0.06679, 0.009403, -0.484), (0.1381, 0.1243, -0.1734), (0.2016, 0.1285, -0.1734), (0.1381, 0.1243, -0.1734), (0.02854, 0.209, -0.006007), (0.1088, 0.1998, 0.1528), (0.2016, 0.1285, -0.1734), (0.02854, 0.209, -0.006007), (0.1939, 0.1571, 0.27), (0.1939, 0.1571, 0.27), (0.2026, 0.05474, 0.02062), (0.2016, 0.1285, -0.1734), (0.06639, 0.2112, 0.5305), (0.07651, 0.2435, 0.164), (0.02854, 0.209, -0.006007), (0.02854, 0.209, -0.006007), (0.1088, 0.1998, 0.1528), (0.0687, 0.02989, -0.1428), (0.1381, 0.1243, -0.1734), (0.2016, 0.1285, -0.1734), (0.4005, 0.003204, 0.8621), (0.06839, 0.1606, 0.6987), (0.3324, 0.06228, 0.5372), (0.1381, 0.1243, -0.1734), (0.4005, 0.01146, 0.744), (0.0687, 0.02989, -0.1428), (0.0, 0.009403, -0.484), (0.06679, 0.009403, -0.484), (0.0, -0.01416, -0.864), (0.05001, -0.01416, -0.864), (0.0687, 0.1124, -0.1428), (0.2026, 0.05474, 0.02062), (0.0687, 0.1124, -0.1428), (0.0687, 0.02989, -0.1428), (0.1939, 0.1571, 0.27), (0.1088, 0.04055, 0.27), (0.1088, 0.04055, 0.27), (0.1317, 0.004266, 0.5193), (0.06839, 0.1606, 0.6987), (0.0687, 0.1423, 0.6987), (0.4005, 0.01146, 0.744), (0.4005, -0.004135, 0.7411), (0.3324, 0.04129, 0.5372), (0.3324, 0.06228, 0.5372), (0.1939, 0.1571, 0.27), (0.4005, -0.009212, 0.8617), (0.0687, 0.1423, 0.6987), (0.4005, -0.004135, 0.7411), (0.0, 0.1423, 0.6987), (-0.0687, 0.1423, 0.6987), (-0.0687, 0.08884, 0.6987), (0.0, 0.08884, 0.6987), (0.1317, 0.004266, 0.5193), (0.156, 0.1162, 0.5193), (0.156, 0.1162, 0.5193), (0.0687, 0.08884, 0.6987), (0.0687, 0.1423, 0.6987), (0.0687, 0.02425, 0.6924), (0.0306, 0.04075, 0.662), (0.04256, -0.002333, -0.8589), (0.05001, -0.01416, -0.864), (0.06105, 0.06276, -0.9608), (0.05214, 0.05933, -0.8818), (0.04256, -0.002333, -0.8589), (0.05214, 0.05933, -0.8818), (0.1293, 0.1007, -0.484), (0.4005, -0.009212, 0.8617), (0.4005, 0.003204, 0.8621), (0.4005, 0.003204, 0.8621), (0.4005, -0.009212, 0.8617), (0.0, 0.02425, 0.6924), (-0.0687, 0.02425, 0.6924), (-0.0687, 0.02425, 0.6924), (0.0, 0.08884, 0.6987), (-0.0687, 0.08884, 0.6987), (-0.0306, 0.07603, 0.662), (0.0, 0.07603, 0.662), (-0.0306, 0.04075, 0.662), (0.0, 0.04075, 0.662), (0.0, 0.07603, 0.662), (-0.0306, 0.07603, 0.662), (0.0687, 0.02425, 0.6924), (0.0687, 0.02425, 0.6924), (0.0687, 0.08884, 0.6987), (0.0306, 0.07603, 0.662), (0.0306, 0.04075, 0.662), (0.0687, 0.02425, 0.6924), (0.0306, 0.07603, 0.662), (0.0687, 0.08884, 0.6987), (0.0306, 0.04075, 0.662), (0.0306, 0.07603, 0.662), (-0.0687, 0.02989, -0.1428), (-0.1293, 0.1007, -0.484), (0.0687, 0.02989, -0.1428), (0.1293, 0.1007, -0.484)], [(211, 212), (209, 210)], [(0, 1, 2), (3, 4, 5), (6, 7, 8), (8, 9, 10, 11), (9, 12, 13), (14, 15, 16), (17, 18, 15, 14), (19, 20, 21), (22, 23, 24), (3, 22, 25), (26, 27, 28), (29, 30, 31), (31, 30, 32, 33), (34, 35, 32), (4, 3, 36), (37, 38, 5), (39, 40, 41), (42, 43, 3), (44, 3, 25), (45, 6, 11), (32, 35, 33), (44, 46, 3), (47, 48, 49, 50), (48, 51, 52, 49), (47, 50, 53, 54), (55, 56, 57), (58, 55, 57), (54, 53, 59, 60), (61, 58, 57), (60, 59, 62, 63), (64, 65, 66, 67), (68, 69, 70, 71), (69, 72, 70), (73, 74, 75), (76, 77, 58, 61), (78, 70, 72), (78, 75, 70), (79, 80, 81, 82), (79, 83, 84, 80), (25, 22, 24), (85, 86, 87, 88), (89, 90, 91, 92), (86, 89, 92, 87), (93, 94, 95, 96), (97, 10, 13), (45, 11, 97), (38, 3, 5), (3, 98, 36), (99, 100, 101), (65, 64, 102, 103), (3, 43, 98), (104, 68, 71, 105), (3, 46, 42), (75, 74, 70), (106, 107, 108), (109, 110, 111), (112, 8, 7), (8, 113, 114, 9), (9, 115, 12), (15, 116, 16), (117, 118, 100, 119), (120, 121, 122), (123, 124, 125), (109, 126, 123), (127, 128, 129), (29, 130, 30), (130, 131, 32, 30), (34, 32, 132), (111, 36, 109), (133, 110, 134), (135, 136, 137), (138, 109, 139), (140, 126, 109), (141, 113, 112), (32, 131, 132), (140, 109, 142), (143, 50, 144, 145), (145, 144, 146, 147), (143, 148, 53, 50), (149, 150, 151), (152, 150, 149), (148, 153, 59, 53), (154, 150, 152), (153, 155, 62, 59), (156, 67, 66, 157), (158, 159, 160, 161), (161, 160, 162), (163, 164, 165), (166, 167, 168, 169), (170, 154, 152, 171), (172, 162, 160), (172, 160, 164), (166, 169, 173, 174), (174, 173, 171), (175, 176, 84, 83), (168, 167, 77), (126, 124, 123), (85, 88, 177, 178), (179, 180, 91, 90), (178, 177, 180, 179), (181, 96, 95, 182), (183, 115, 114), (141, 183, 113), (134, 110, 109), (109, 36, 98), (157, 184, 185, 156), (109, 98, 139), (186, 187, 159, 158), (109, 138, 142), (164, 160, 165), (100, 118, 101), (63, 62, 188, 189), (190, 168, 77, 76), (191, 192, 193, 194), (195, 196, 197, 198), (155, 199, 188, 62), (200, 170, 171, 173), (201, 202, 203, 204), (191, 194, 205, 206), (207, 208, 197, 196), (112, 113, 8), (114, 115, 9), (114, 113, 183), (11, 10, 97), (13, 10, 9), (11, 6, 8)])
me_plane_002.polygons.foreach_set('use_smooth', [True] * 126)
_k = set([(0, 1), (0, 2), (1, 2), (3, 22), (3, 38), (4, 5), (4, 36), (5, 37), (6, 7), (6, 45), (7, 112), (12, 13), (12, 115), (13, 97), (14, 16), (14, 17), (15, 18), (15, 116), (16, 116), (17, 18), (19, 20), (19, 21), (20, 21), (22, 23), (23, 24), (24, 25), (25, 44), (26, 27), (26, 28), (27, 28), (29, 31), (29, 130), (31, 33), (33, 35), (34, 35), (34, 132), (36, 111), (37, 38), (39, 40), (39, 41), (40, 41), (42, 43), (42, 46), (43, 98), (44, 46), (45, 97), (47, 48), (47, 54), (48, 51), (49, 50), (49, 52), (50, 144), (51, 52), (54, 60), (55, 56), (55, 58), (56, 57), (57, 61), (58, 77), (60, 63), (61, 76), (63, 189), (64, 67), (64, 102), (65, 66), (65, 103), (66, 157), (67, 156), (68, 69), (68, 104), (69, 72), (70, 71), (70, 74), (71, 105), (72, 78), (73, 74), (73, 75), (75, 78), (76, 190), (77, 167), (79, 82), (79, 83), (80, 81), (80, 84), (81, 82), (83, 175), (84, 176), (85, 86), (85, 178), (86, 89), (87, 88), (87, 92), (88, 177), (89, 90), (90, 179), (91, 92), (91, 180), (93, 94), (93, 96), (94, 95), (95, 182), (96, 181), (98, 139), (99, 100), (99, 101), (100, 119), (101, 118), (102, 103), (104, 105), (106, 107), (106, 108), (107, 108), (109, 123), (109, 134), (110, 111), (110, 133), (112, 141), (115, 183), (117, 118), (117, 119), (120, 121), (120, 122), (121, 122), (123, 125), (124, 125), (124, 126), (126, 140), (127, 128), (127, 129), (128, 129), (130, 131), (131, 132), (133, 134), (135, 136), (135, 137), (136, 137), (138, 139), (138, 142), (140, 142), (141, 183), (143, 145), (143, 148), (144, 146), (145, 147), (146, 147), (148, 153), (149, 151), (149, 152), (150, 151), (150, 154), (152, 171), (153, 155), (154, 170), (155, 199), (156, 185), (157, 184), (158, 161), (158, 186), (159, 160), (159, 187), (160, 165), (161, 162), (162, 172), (163, 164), (163, 165), (164, 172), (166, 167), (166, 174), (168, 169), (168, 190), (169, 173), (170, 200), (171, 174), (173, 200), (175, 176), (177, 180), (178, 179), (181, 182), (184, 185), (186, 187), (188, 189), (188, 199), (191, 192), (191, 206), (192, 193), (193, 194), (194, 205), (195, 196), (195, 198), (196, 207), (197, 198), (197, 208), (201, 202), (201, 204), (202, 203), (203, 204), (205, 206), (207, 208)])
me_plane_002.attributes.new('sharp_edge', 'BOOLEAN', 'EDGE').data.foreach_set('value', [ (min(e.vertices), max(e.vertices)) in _k for e in me_plane_002.edges])
_uv = me_plane_002.uv_layers.new(name='UVMap')
_uv.uv.foreach_set('vector', [0.217, 0.5713, 0.1635, 0.6031, 0.1635, 0.5239, 0.1619, 0.2265, 0.1913, 0.229, 0.186, 0.3869, 0.5331, 0.3818, 0.5497, 0.3818, 0.55, 0.5193, 0.55, 0.5193, 0.5502, 0.6854, 0.5231, 0.6864, 0.5268, 0.5193, 0.5502, 0.6854, 0.548, 0.9824, 0.5124, 0.9824, 0.0368, 0.7271, 0.1228, 0.7222, 0.0447, 0.9329, 0.0378, 0.5421, 0.1213, 0.556, 0.1228, 0.7222, 0.0368, 0.7271, 0.4201, 0.4932, 0.5331, 0.3818, 0.4587, 0.4985, 0.132, 0.3841, 0.154, 0.465, 0.0554, 0.5281, 0.1613, 0.2165, 0.132, 0.3841, 0.101, 0.3243, 0.168, 0.4179, 0.217, 0.5713, 0.1635, 0.5239, 0.2199, 0.185, 0.2198, 0.2308, 0.1913, 0.229, 0.1913, 0.229, 0.2198, 0.2308, 0.2193, 0.3967, 0.186, 0.3869, 0.2187, 0.469, 0.205, 0.4687, 0.2193, 0.3967, 0.1913, 0.229, 0.1619, 0.2265, 0.2199, 0.185, 0.205, 0.4687, 0.1599, 0.3946, 0.186, 0.3869, 0.5142, 0.3798, 0.513, 0.2485, 0.5421, 0.2899, 0.0115, 0.0075, 0.1874, 0.1298, 0.1613, 0.2165, 0.0366, 0.184, 0.1613, 0.2165, 0.101, 0.3243, 0.4587, 0.4985, 0.5331, 0.3818, 0.5268, 0.5193, 0.2193, 0.3967, 0.205, 0.4687, 0.186, 0.3869, 0.0366, 0.184, 0.0096, 0.084, 0.1613, 0.2165, 0.2731, 0.6139, 0.2587, 0.793, 0.2204, 0.793, 0.2204, 0.6139, 0.2587, 0.793, 0.2587, 0.9926, 0.2204, 0.9926, 0.2204, 0.793, 0.7719, 0.282, 0.7904, 0.282, 0.7904, 0.3466, 0.7719, 0.3466, 0.715, 0.3015, 0.7719, 0.282, 0.7719, 0.3466, 0.6601, 0.4568, 0.715, 0.3015, 0.7719, 0.3466, 0.7624, 0.4039, 0.803, 0.4039, 0.803, 0.6869, 0.7397, 0.6876, 0.7397, 0.6876, 0.6434, 0.6715, 0.7624, 0.4039, 0.7397, 0.6876, 0.803, 0.6869, 0.803, 0.8473, 0.736, 0.8467, 0.4668, 0.1223, 0.4584, 0.1217, 0.4613, 0.0901, 0.4697, 0.0909, 0.3766, 0.3688, 0.41, 0.4791, 0.4004, 0.4779, 0.3686, 0.3691, 0.41, 0.4791, 0.4512, 0.6256, 0.4004, 0.4779, 0.6437, 0.0048, 0.6069, 0.0777, 0.7892, 0.2207, 0.736, 0.8467, 0.6746, 0.8496, 0.6434, 0.6715, 0.7397, 0.6876, 0.6954, 0.2877, 0.6067, 0.2175, 0.608, 0.4099, 0.6954, 0.2877, 0.7892, 0.2207, 0.6067, 0.2175, 0.4846, 0.0335, 0.5192, 0.0424, 0.5191, 0.0634, 0.4843, 0.0802, 0.4846, 0.0335, 0.5383, 0.016, 0.5382, 0.0415, 0.5192, 0.0424, 0.101, 0.3243, 0.132, 0.3841, 0.0554, 0.5281, 0.54, 0.2252, 0.4959, 0.2253, 0.5007, 0.2032, 0.5401, 0.2032, 0.4816, 0.1297, 0.5399, 0.1293, 0.5402, 0.1521, 0.5005, 0.1518, 0.4959, 0.2253, 0.4816, 0.1297, 0.5005, 0.1518, 0.5007, 0.2032, 0.5007, 0.2032, 0.5005, 0.1518, 0.5402, 0.1521, 0.5401, 0.2032, 0.47, 0.6883, 0.5231, 0.6864, 0.5124, 0.9824, 0.4587, 0.4985, 0.5268, 0.5193, 0.47, 0.6883, 0.1599, 0.3946, 0.1619, 0.2265, 0.186, 0.3869, 0.1619, 0.2265, 0.2191, 0.1422, 0.2199, 0.185, 0.333, 0.9795, 0.3169, 0.7185, 0.3939, 0.9295, 0.4584, 0.1217, 0.4668, 0.1223, 0.3609, 0.3063, 0.3547, 0.3056, 0.1613, 0.2165, 0.1874, 0.1298, 0.218, 0.1321, 0.3609, 0.3063, 0.3766, 0.3688, 0.3686, 0.3691, 0.3547, 0.3056, 0.1613, 0.2165, 0.0096, 0.084, 0.0115, 0.0075, 0.7892, 0.2207, 0.6069, 0.0777, 0.6067, 0.2175, 0.2253, 0.5787, 0.2769, 0.5239, 0.2769, 0.6031, 0.2759, 0.2259, 0.2527, 0.3871, 0.2483, 0.2292, 0.5655, 0.3817, 0.55, 0.5193, 0.5497, 0.3818, 0.55, 0.5193, 0.5724, 0.519, 0.5772, 0.6864, 0.5502, 0.6854, 0.5502, 0.6854, 0.5837, 0.9824, 0.548, 0.9824, 0.1228, 0.7222, 0.1053, 0.9832, 0.0447, 0.9329, 0.4029, 0.5386, 0.4029, 0.7237, 0.3169, 0.7185, 0.3173, 0.5508, 0.6783, 0.4948, 0.6355, 0.497, 0.5655, 0.3817, 0.3111, 0.382, 0.3949, 0.5252, 0.2892, 0.4604, 0.2784, 0.2193, 0.3466, 0.3203, 0.3111, 0.382, 0.2724, 0.4179, 0.2769, 0.5239, 0.2253, 0.5787, 0.2199, 0.185, 0.2483, 0.2292, 0.2198, 0.2308, 0.2483, 0.2292, 0.2527, 0.3871, 0.2193, 0.3967, 0.2198, 0.2308, 0.2187, 0.469, 0.2193, 0.3967, 0.2331, 0.4694, 0.2483, 0.2292, 0.2199, 0.185, 0.2759, 0.2259, 0.2331, 0.4694, 0.2527, 0.3871, 0.2772, 0.3943, 0.5696, 0.3805, 0.5421, 0.2899, 0.5712, 0.2486, 0.4214, 0.0008, 0.2784, 0.2193, 0.2507, 0.128, 0.4013, 0.1782, 0.3466, 0.3203, 0.2784, 0.2193, 0.6355, 0.497, 0.5724, 0.519, 0.5655, 0.3817, 0.2193, 0.3967, 0.2527, 0.3871, 0.2331, 0.4694, 0.4013, 0.1782, 0.2784, 0.2193, 0.426, 0.0808, 0.1677, 0.6139, 0.2204, 0.6139, 0.2204, 0.793, 0.1821, 0.793, 0.1821, 0.793, 0.2204, 0.793, 0.2204, 0.9926, 0.182, 0.9926, 0.8089, 0.282, 0.8089, 0.3466, 0.7904, 0.3466, 0.7904, 0.282, 0.8657, 0.3015, 0.8089, 0.3466, 0.8089, 0.282, 0.9206, 0.4568, 0.8089, 0.3466, 0.8657, 0.3015, 0.8437, 0.4039, 0.8663, 0.6876, 0.803, 0.6869, 0.803, 0.4039, 0.8663, 0.6876, 0.8437, 0.4039, 0.9627, 0.6715, 0.8663, 0.6876, 0.87, 0.8467, 0.803, 0.8473, 0.803, 0.6869, 0.4668, 0.1223, 0.4697, 0.0909, 0.4613, 0.0901, 0.4584, 0.1217, 0.3766, 0.3688, 0.3686, 0.3691, 0.4004, 0.4779, 0.41, 0.4791, 0.41, 0.4791, 0.4004, 0.4779, 0.4512, 0.6256, 0.9356, 0.0037, 0.7895, 0.2207, 0.9724, 0.0766, 0.2151, 0.0769, 0.154, 0.0769, 0.154, 0.0066, 0.2151, 0.0066, 0.87, 0.8467, 0.8663, 0.6876, 0.9627, 0.6715, 0.9315, 0.8496, 0.881, 0.2872, 0.9715, 0.4092, 0.9734, 0.2174, 0.881, 0.2872, 0.9734, 0.2174, 0.7895, 0.2207, 0.2151, 0.0769, 0.2151, 0.0066, 0.2762, 0.0066, 0.2762, 0.0769, 0.2762, 0.0769, 0.2762, 0.0066, 0.3446, 0.0429, 0.592, 0.0338, 0.5573, 0.0425, 0.5382, 0.0415, 0.5383, 0.016, 0.154, 0.0066, 0.154, 0.0769, 0.0857, 0.0429, 0.3466, 0.3203, 0.3949, 0.5252, 0.3111, 0.382, 0.54, 0.2252, 0.5401, 0.2032, 0.5799, 0.2032, 0.5834, 0.2253, 0.6003, 0.1295, 0.5819, 0.1521, 0.5402, 0.1521, 0.5399, 0.1293, 0.5834, 0.2253, 0.5799, 0.2032, 0.5819, 0.1521, 0.6003, 0.1295, 0.5799, 0.2032, 0.5401, 0.2032, 0.5402, 0.1521, 0.5819, 0.1521, 0.6261, 0.6883, 0.5837, 0.9824, 0.5772, 0.6864, 0.6355, 0.497, 0.6261, 0.6883, 0.5724, 0.519, 0.2772, 0.3943, 0.2527, 0.3871, 0.2759, 0.2259, 0.2759, 0.2259, 0.2199, 0.185, 0.2191, 0.1422, 0.4584, 0.1217, 0.3547, 0.3056, 0.3609, 0.3063, 0.4668, 0.1223, 0.2784, 0.2193, 0.218, 0.1321, 0.2507, 0.128, 0.3609, 0.3063, 0.3547, 0.3056, 0.3686, 0.3691, 0.3766, 0.3688, 0.2784, 0.2193, 0.4214, 0.0008, 0.426, 0.0808, 0.7895, 0.2207, 0.9734, 0.2174, 0.9724, 0.0766, 0.3169, 0.7185, 0.4029, 0.7237, 0.3939, 0.9295, 0.736, 0.8467, 0.803, 0.8473, 0.803, 0.9635, 0.7611, 0.9628, 0.7611, 0.9628, 0.729, 0.9803, 0.6746, 0.8496, 0.736, 0.8467, 0.5381, 0.0937, 0.4843, 0.0802, 0.5191, 0.0634, 0.5382, 0.0643, 0.5192, 0.0424, 0.5382, 0.0415, 0.5382, 0.0643, 0.5191, 0.0634, 0.87, 0.8467, 0.8449, 0.9628, 0.803, 0.9635, 0.803, 0.8473, 0.8449, 0.9628, 0.87, 0.8467, 0.9315, 0.8496, 0.877, 0.9803, 0.592, 0.0805, 0.5573, 0.0635, 0.5573, 0.0425, 0.592, 0.0338, 0.5381, 0.0937, 0.5382, 0.0643, 0.5573, 0.0635, 0.592, 0.0805, 0.5573, 0.0425, 0.5573, 0.0635, 0.5382, 0.0643, 0.5382, 0.0415, 0.5655, 0.3817, 0.5724, 0.519, 0.55, 0.5193, 0.5772, 0.6864, 0.5837, 0.9824, 0.5502, 0.6854, 0.5772, 0.6864, 0.5724, 0.519, 0.6261, 0.6883, 0.5268, 0.5193, 0.5231, 0.6864, 0.47, 0.6883, 0.5124, 0.9824, 0.5231, 0.6864, 0.5502, 0.6854, 0.5268, 0.5193, 0.5331, 0.3818, 0.55, 0.5193])
me_plane_002.materials.append(mat_material_001)
me_plane_002.use_remesh_preserve_volume = False
me_plane_002.use_remesh_preserve_attributes = False
me_plane_002.use_mirror_vertex_groups = False
me_plane_002.update()
me_plane_002.normals_split_custom_set([tuple(v) for v in zip(*[iter([-0.521, -0.7969, -0.3057, -0.521, -0.7969, -0.3057, -0.521, -0.7969, -0.3057, -0.5147, 0.8421, 0.1611, -0.6765, 0.6533, 0.3401, -0.7765, 0.6181, -0.1224, -0.1336, 0.9803, -0.1456, 0.0, 0.9885, -0.1514, 0.0, 0.9885, -0.1514, 0.0, 0.9885, -0.1514, 0.0, 0.9885, -0.1514, -0.1937, 0.9707, -0.1421, -0.2453, 0.9608, -0.1295, 0.0, 0.9885, -0.1514, 0.0, 0.9885, -0.1514, -0.04206, 0.9878, -0.1498, -0.8214, -0.5703, 0.01146, -0.8332, -0.5529, 0.004981, -0.9438, -0.3145, -0.1018, -0.8169, -0.5762, 0.02541, -0.8169, -0.5762, 0.02541, -0.8332, -0.5529, 0.004981, -0.8214, -0.5703, 0.01146, 0.05859, 0.8748, -0.481, 0.05859, 0.8748, -0.481, 0.05859, 0.8748, -0.481, -0.4402, 0.897, -0.04054, -0.3281, 0.938, -0.1117, -0.3917, 0.9158, -0.08874, -0.5147, 0.8421, 0.1611, -0.4402, 0.897, -0.04054, -0.4127, 0.9094, 0.05103, -0.9986, 0.05069, 0.01398, -0.9986, 0.05069, 0.01398, -0.9986, 0.05069, 0.01398, 0.0, 0.9525, 0.3045, 0.0, 0.9814, 0.1918, -0.06374, 0.983, 0.1722, -0.06374, 0.983, 0.1722, 0.0, 0.9814, 0.1918, 0.0, 0.995, -0.09985, -0.05904, 0.9978, -0.02908, 0.0, 0.9714, -0.2375, -0.02105, 0.9721, -0.2336, 0.0, 0.995, -0.09985, -0.6765, 0.6533, 0.3401, -0.5147, 0.8421, 0.1611, 9.534e-09, 0.9188, 0.3947, -0.718, 0.6142, -0.3273, -0.7774, 0.6118, -0.1462, -0.7765, 0.6181, -0.1224, -0.02164, -0.323, -0.9461, -0.02164, -0.323, -0.9461, -0.02164, -0.323, -0.9461, -0.4192, 0.9033, 0.09088, -0.1865, 0.9763, 0.1101, -0.5147, 0.8421, 0.1611, -0.4373, 0.8956, 0.08094, -0.5147, 0.8421, 0.1611, -0.4127, 0.9094, 0.05103, -0.4862, 0.8684, -0.09781, -0.1336, 0.9803, -0.1456, -0.2453, 0.9608, -0.1295, 0.0, 0.995, -0.09985, -0.02105, 0.9721, -0.2336, -0.05904, 0.9978, -0.02908, -0.4373, 0.8956, 0.08094, -0.4446, 0.8933, 0.06528, -0.5147, 0.8421, 0.1611, 0.0, -0.6844, 0.7291, 0.0, -0.9981, 0.06089, 0.0, -0.9981, 0.06091, 0.0, -0.6856, 0.728, 0.0, -0.9981, 0.06089, 0.0, -0.9981, 0.06187, 0.0, -0.9981, 0.06187, 0.0, -0.9981, 0.06091, 0.0, -0.6844, 0.7291, 0.0, -0.6856, 0.728, 0.0, -0.7653, 0.6436, 0.0, -0.7874, 0.6165, 0.6908, -0.6376, 0.3411, 0.7735, 0.0, 0.6338, 0.7079, -0.3793, 0.5958, -0.7672, -0.6379, -0.06614, 0.6908, -0.6376, 0.3411, 0.7079, -0.3793, 0.5958, 0.0, -0.7874, 0.6165, 0.0, -0.7653, 0.6436, 0.0, -0.9875, -0.1577, 0.0, -0.9876, -0.1569, -0.856, -0.506, -0.1064, -0.7672, -0.6379, -0.06614, 0.7079, -0.3793, 0.5958, 0.0, -0.9876, -0.1569, 0.0, -0.9875, -0.1577, 0.0, -0.9999, -0.01477, 0.0, -0.9996, -0.02714, 0.1933, -0.007189, 0.9811, 0.2573, -0.009567, 0.9663, 0.0, 0.0, 1.0, 0.0, 0.0, 1.0, -0.988, 0.01215, -0.154, -0.9171, 0.01022, -0.3986, -0.4745, -0.7755, -0.4165, -0.9866, 0.01281, -0.1624, -0.9171, 0.01022, -0.3986, 0.284, -0.9247, -0.2536, -0.4745, -0.7755, -0.4165, 0.3993, -0.916, -0.03856, 0.3976, -0.9161, -0.05158, 0.3924, -0.9179, -0.05859, -0.9384, -0.2913, 0.1857, -0.9404, -0.2921, 0.1742, -0.7672, -0.6379, -0.06614, -0.856, -0.506, -0.1064, 0.3777, -0.9179, -0.1221, -0.4745, -0.7755, -0.4165, 0.284, -0.9247, -0.2536, 0.3777, -0.9179, -0.1221, 0.3924, -0.9179, -0.05859, -0.4745, -0.7755, -0.4165, 0.511, 0.3469, 0.7865, 0.3583, 0.5781, 0.7331, 0.6613, -0.04716, 0.7486, 0.6613, -0.04716, 0.7486, 0.511, 0.3469, 0.7865, 0.0, 0.8789, 0.4769, 0.0, 0.8789, 0.4769, 0.3583, 0.5781, 0.7331, -0.4127, 0.9094, 0.05103, -0.4402, 0.897, -0.04054, -0.3917, 0.9158, -0.08874, 0.0, 0.3991, -0.9169, 0.7285, 0.21, -0.6521, 0.6508, 0.2465, -0.7181, 0.0, 0.3991, -0.9169, 0.3833, -0.9166, -0.1133, 0.0, -0.9991, -0.04332, 0.0, -0.9991, -0.04332, 0.7389, -0.652, -0.17, 0.7285, 0.21, -0.6521, 0.3833, -0.9166, -0.1133, 0.7389, -0.652, -0.17, 0.6508, 0.2465, -0.7181, 0.0, -0.3481, -0.9374, 0.0, -0.3481, -0.9374, 0.0, -0.3481, -0.9374, 0.0, -0.3481, -0.9374, -0.3939, 0.9111, -0.1212, -0.1937, 0.9707, -0.1421, -0.04206, 0.9878, -0.1498, -0.4862, 0.8684, -0.09781, -0.2453, 0.9608, -0.1295, -0.3939, 0.9111, -0.1212, -0.7774, 0.6118, -0.1462, -0.5147, 0.8421, 0.1611, -0.7765, 0.6181, -0.1224, -0.5147, 0.8421, 0.1611, 0.0, 0.985, 0.1727, 9.534e-09, 0.9188, 0.3947, 0.9531, -0.2802, -0.1141, 0.8332, -0.5529, 0.004981, 0.9438, -0.3145, -0.1018, 0.2573, -0.009567, 0.9663, 0.1933, -0.007189, 0.9811, 0.4475, -0.01664, 0.8941, 0.4475, -0.01664, 0.8941, -0.5147, 0.8421, 0.1611, -0.1865, 0.9763, 0.1101, 0.0, 0.985, 0.1727, -1.0, 0.0, 0.0, -0.988, 0.01215, -0.154, -0.9866, 0.01281, -0.1624, -1.0, 0.0, 0.0, -0.5147, 0.8421, 0.1611, -0.4446, 0.8933, 0.06528, -0.4192, 0.9033, 0.09088, 0.3924, -0.9179, -0.05859, 0.3976, -0.9161, -0.05158, -0.4745, -0.7755, -0.4165, 0.521, -0.7969, -0.3057, 0.521, -0.7969, -0.3057, 0.521, -0.7969, -0.3057, 0.5147, 0.8421, 0.1611, 0.7765, 0.6181, -0.1224, 0.6765, 0.6533, 0.3401, 0.1336, 0.9803, -0.1456, 0.0, 0.9885, -0.1514, 0.0, 0.9885, -0.1514, 0.0, 0.9885, -0.1514, 0.2453, 0.9608, -0.1295, 0.1937, 0.9707, -0.1421, 0.0, 0.9885, -0.1514, 0.0, 0.9885, -0.1514, 0.04206, 0.9878, -0.1498, 0.0, 0.9885, -0.1514, -0.8332, -0.5529, 0.004981, -0.9531, -0.2802, -0.1141, -0.9438, -0.3145, -0.1018, 0.8169, -0.5762, 0.02541, 0.8214, -0.5703, 0.01146, 0.8332, -0.5529, 0.004981, 0.8169, -0.5762, 0.02541, -0.05859, 0.8748, -0.481, -0.05859, 0.8748, -0.481, -0.05859, 0.8748, -0.481, 0.4402, 0.897, -0.04054, 0.3917, 0.9158, -0.08874, 0.3281, 0.938, -0.1117, 0.5147, 0.8421, 0.1611, 0.4127, 0.9094, 0.05103, 0.4402, 0.897, -0.04054, 0.9986, 0.05069, 0.01398, 0.9986, 0.05069, 0.01398, 0.9986, 0.05069, 0.01398, 0.0, 0.9525, 0.3045, 0.06374, 0.983, 0.1722, 0.0, 0.9814, 0.1918, 0.06374, 0.983, 0.1722, 0.05904, 0.9978, -0.02908, 0.0, 0.995, -0.09985, 0.0, 0.9814, 0.1918, 0.0, 0.9714, -0.2375, 0.0, 0.995, -0.09985, 0.02105, 0.9721, -0.2336, 0.6765, 0.6533, 0.3401, 9.534e-09, 0.9188, 0.3947, 0.5147, 0.8421, 0.1611, 0.718, 0.6142, -0.3273, 0.7765, 0.6181, -0.1224, 0.7774, 0.6118, -0.1462, 0.02164, -0.323, -0.9461, 0.02164, -0.323, -0.9461, 0.02164, -0.323, -0.9461, 0.4192, 0.9033, 0.09088, 0.5147, 0.8421, 0.1611, 0.1865, 0.9763, 0.1101, 0.4373, 0.8956, 0.08094, 0.4127, 0.9094, 0.05103, 0.5147, 0.8421, 0.1611, 0.4862, 0.8684, -0.09781, 0.2453, 0.9608, -0.1295, 0.1336, 0.9803, -0.1456, 0.0, 0.995, -0.09985, 0.05904, 0.9978, -0.02908, 0.02105, 0.9721, -0.2336, 0.4373, 0.8956, 0.08094, 0.5147, 0.8421, 0.1611, 0.4446, 0.8933, 0.06528, 0.0, -0.6844, 0.7291, 0.0, -0.6856, 0.728, 0.0, -0.9981, 0.06091, 0.0, -0.9981, 0.06089, 0.0, -0.9981, 0.06089, 0.0, -0.9981, 0.06091, 0.0, -0.9981, 0.06187, 0.0, -0.9981, 0.06187, 0.0, -0.6844, 0.7291, 0.0, -0.7874, 0.6165, 0.0, -0.7653, 0.6436, 0.0, -0.6856, 0.728, -0.6908, -0.6376, 0.3411, -0.7079, -0.3793, 0.5958, -0.7735, 0.0, 0.6338, 0.7672, -0.6379, -0.06614, -0.7079, -0.3793, 0.5958, -0.6908, -0.6376, 0.3411, 0.0, -0.7874, 0.6165, 0.0, -0.9876, -0.1569, 0.0, -0.9875, -0.1577, 0.0, -0.7653, 0.6436, 0.856, -0.506, -0.1064, -0.7079, -0.3793, 0.5958, 0.7672, -0.6379, -0.06614, 0.0, -0.9876, -0.1569, 0.0, -0.9996, -0.02714, 0.0, -0.9999, -0.01477, 0.0, -0.9875, -0.1577, -0.1933, -0.007189, 0.9811, 0.0, 0.0, 1.0, 0.0, 0.0, 1.0, -0.2573, -0.009567, 0.9663, 0.988, 0.01215, -0.154, 0.9866, 0.01281, -0.1624, 0.4745, -0.7755, -0.4165, 0.9171, 0.01022, -0.3986, 0.9171, 0.01022, -0.3986, 0.4745, -0.7755, -0.4165, -0.284, -0.9247, -0.2536, -0.3993, -0.916, -0.03856, -0.3924, -0.9179, -0.05859, -0.3976, -0.9161, -0.05158, 0.0, 0.0, 1.0, -0.5072, 0.0, 0.8618, -0.6987, -0.05714, 0.7131, 0.0, 0.0, 1.0, 0.9384, -0.2913, 0.1857, 0.856, -0.506, -0.1064, 0.7672, -0.6379, -0.06614, 0.9404, -0.2921, 0.1742, -0.3777, -0.9179, -0.1221, -0.284, -0.9247, -0.2536, 0.4745, -0.7755, -0.4165, -0.3777, -0.9179, -0.1221, 0.4745, -0.7755, -0.4165, -0.3924, -0.9179, -0.05859, 0.0, 0.0, 1.0, 0.0, 0.0, 1.0, 0.6987, -0.05714, 0.7131, 0.5072, 0.0, 0.8618, 0.5072, 0.0, 0.8618, 0.6987, -0.05714, 0.7131, 0.9404, -0.2921, 0.1742, 0.0, 0.8789, 0.4769, 0.0, 0.8789, 0.4769, 0.0, 0.8789, 0.4769, 0.0, 0.8789, 0.4769, -0.6987, -0.05714, 0.7131, -0.5072, 0.0, 0.8618, -0.9404, -0.2921, 0.1742, 0.4127, 0.9094, 0.05103, 0.3917, 0.9158, -0.08874, 0.4402, 0.897, -0.04054, 0.0, 0.3991, -0.9169, 0.0, 0.3991, -0.9169, -0.6508, 0.2465, -0.7181, -0.7285, 0.21, -0.6521, -0.3833, -0.9166, -0.1133, -0.7389, -0.652, -0.17, 0.0, -0.9991, -0.04332, 0.0, -0.9991, -0.04332, -0.7285, 0.21, -0.6521, -0.6508, 0.2465, -0.7181, -0.7389, -0.652, -0.17, -0.3833, -0.9166, -0.1133, 0.0, -0.3481, -0.9374, 0.0, -0.3481, -0.9374, 0.0, -0.3481, -0.9374, 0.0, -0.3481, -0.9374, 0.3939, 0.9111, -0.1212, 0.04206, 0.9878, -0.1498, 0.1937, 0.9707, -0.1421, 0.4862, 0.8684, -0.09781, 0.3939, 0.9111, -0.1212, 0.2453, 0.9608, -0.1295, 0.7774, 0.6118, -0.1462, 0.7765, 0.6181, -0.1224, 0.5147, 0.8421, 0.1611, 0.5147, 0.8421, 0.1611, 9.534e-09, 0.9188, 0.3947, 0.0, 0.985, 0.1727, -0.2573, -0.009567, 0.9663, -0.4475, -0.01664, 0.8941, -0.4475, -0.01664, 0.8941, -0.1933, -0.007189, 0.9811, 0.5147, 0.8421, 0.1611, 0.0, 0.985, 0.1727, 0.1865, 0.9763, 0.1101, 1.0, 6.917e-07, 0.0, 1.0, 6.917e-07, 0.0, 0.9866, 0.01281, -0.1624, 0.988, 0.01215, -0.154, 0.5147, 0.8421, 0.1611, 0.4192, 0.9033, 0.09088, 0.4446, 0.8933, 0.06528, -0.3924, -0.9179, -0.05859, 0.4745, -0.7755, -0.4165, -0.3976, -0.9161, -0.05158, 0.8332, -0.5529, 0.004981, 0.8214, -0.5703, 0.01146, 0.9438, -0.3145, -0.1018, 0.0, -0.9996, -0.02714, 0.0, -0.9999, -0.01477, 0.0, -0.9934, 0.1147, 0.0, -0.9934, 0.1147, -0.9119, -0.1397, 0.3859, -0.6987, -0.05714, 0.7131, -0.9404, -0.2921, 0.1742, -0.9384, -0.2913, 0.1857, 0.0, -0.9442, 0.3295, 0.0, -0.9442, 0.3295, 0.0, -0.9442, 0.3295, 0.0, -0.9442, 0.3295, 0.0, 0.0, 1.0, 0.0, 0.0, 1.0, 0.0, 0.0, 1.0, 0.0, 0.0, 1.0, 0.0, -0.9996, -0.02714, 0.0, -0.9934, 0.1147, 0.0, -0.9934, 0.1147, 0.0, -0.9999, -0.01477, 0.9119, -0.1397, 0.3859, 0.9384, -0.2913, 0.1857, 0.9404, -0.2921, 0.1742, 0.6987, -0.05714, 0.7131, -0.6613, -0.04716, 0.7486, -0.6613, -0.04716, 0.7486, -0.6613, -0.04716, 0.7486, -0.6613, -0.04716, 0.7486, 0.0, -0.9442, 0.3295, 0.0, -0.9442, 0.3295, 0.0, -0.9442, 0.3295, 0.0, -0.9442, 0.3295, 0.0, 0.0, 1.0, 0.0, 0.0, 1.0, 0.0, 0.0, 1.0, 0.0, 0.0, 1.0, 0.1336, 0.9803, -0.1456, 0.2453, 0.9608, -0.1295, 0.0, 0.9885, -0.1514, 0.1937, 0.9707, -0.1421, 0.04206, 0.9878, -0.1498, 0.0, 0.9885, -0.1514, 0.1937, 0.9707, -0.1421, 0.2453, 0.9608, -0.1295, 0.3939, 0.9111, -0.1212, -0.2453, 0.9608, -0.1295, -0.1937, 0.9707, -0.1421, -0.3939, 0.9111, -0.1212, -0.04206, 0.9878, -0.1498, -0.1937, 0.9707, -0.1421, 0.0, 0.9885, -0.1514, -0.2453, 0.9608, -0.1295, -0.1336, 0.9803, -0.1456, 0.0, 0.9885, -0.1514])] * 3)])

# ---- objects
ob_plane_003 = bpy.data.objects.new('Plane.003', me_plane_003)
ob_plane_002 = bpy.data.objects.new('Plane.002', me_plane_002)

# ---- transforms, parenting, visibility, modifiers, constraints
ob_plane_003.location = (0.7119, -0.007873, 0.04538)
ob_plane_003.rotation_euler = (1.571, -0.0, -3.142)
ob_plane_003.scale = (0.2649, 0.2649, 0.2649)
ob_plane_003.lineart.crease_threshold = 0.0
ob_plane_002.location = (0.0, 0.0, 0.0)
ob_plane_002.rotation_euler = (1.571, -0.0, 0.0)
ob_plane_002.lineart.crease_threshold = 0.0

# ---- collection membership
col_collection_1.objects.link(ob_plane_003)
col_collection_1.objects.link(ob_plane_002)

# ---- scene / render settings (as saved in the file)
scene.frame_start = 1; scene.frame_end = 250; scene.frame_set(1)
scene.render.engine = 'BLENDER_EEVEE_NEXT'
scene.render.resolution_percentage = 50
scene.render.dither_intensity = 0.0
scene.cycles.use_denoising = False
scene.cycles.samples = 128
scene.cycles.sampling_pattern = 'TABULATED_SOBOL'
scene.cycles.use_adaptive_sampling = False
scene.cycles.use_light_tree = False
scene.cycles.blur_glossy = 0.0
scene.cycles.sample_clamp_indirect = 0.0
scene.view_settings.view_transform = 'Standard'
bpy.context.view_layer.update()

# ---- added for rendering (the .blend has no active camera and no usable light): camera, sun
cam_auto = bpy.data.cameras.new('AutoCamera')
cam_auto.lens = 50.0
cam_auto.sensor_width = 36.0
cam_auto.clip_end = 1000.0
ob_auto_camera = bpy.data.objects.new('AutoCamera', cam_auto)
scene.collection.objects.link(ob_auto_camera)
ob_auto_camera.location = (2.57796, -2.61036, 1.86583)
ob_auto_camera.rotation_euler = (1.09748, -7.21219e-08, 0.694738)
scene.camera = ob_auto_camera
light_auto_sun = bpy.data.lights.new('AutoSun', 'SUN')
light_auto_sun.energy = 3.0
light_auto_sun.angle = 0.0523599
ob_auto_sun = bpy.data.objects.new('AutoSun', light_auto_sun)
scene.collection.objects.link(ob_auto_sun)
ob_auto_sun.rotation_euler = (0.872665, 0.174533, 0.523599)
bpy.context.view_layer.update()
